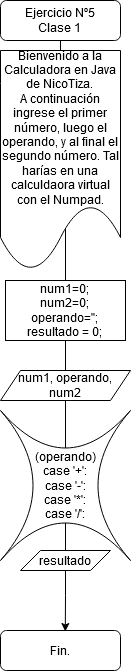

The diagram above was exported from draw.io. Its source (the exported page's mxGraphModel, read from the mxfile embedded in the PNG):
<mxGraphModel dx="989" dy="1689" grid="1" gridSize="10" guides="1" tooltips="1" connect="1" arrows="1" fold="1" page="1" pageScale="1" pageWidth="827" pageHeight="1169" math="0" shadow="0">
  <root>
    <mxCell id="WIyWlLk6GJQsqaUBKTNV-0" />
    <mxCell id="WIyWlLk6GJQsqaUBKTNV-1" parent="WIyWlLk6GJQsqaUBKTNV-0" />
    <mxCell id="WIyWlLk6GJQsqaUBKTNV-3" value="Ejercicio Nº5&lt;br&gt;&lt;div&gt;Clase 1&lt;/div&gt;" style="rounded=1;whiteSpace=wrap;html=1;fontSize=12;glass=0;strokeWidth=1;shadow=0;" parent="WIyWlLk6GJQsqaUBKTNV-1" vertex="1">
      <mxGeometry x="160" y="-200" width="120" height="40" as="geometry" />
    </mxCell>
    <mxCell id="WIyWlLk6GJQsqaUBKTNV-11" value="&lt;div&gt;Fin.&lt;/div&gt;" style="rounded=1;whiteSpace=wrap;html=1;fontSize=12;glass=0;strokeWidth=1;shadow=0;" parent="WIyWlLk6GJQsqaUBKTNV-1" vertex="1">
      <mxGeometry x="160" y="430" width="120" height="40" as="geometry" />
    </mxCell>
    <mxCell id="jiAbWM5w0BFewac3jwdo-1" value="" style="rounded=0;html=1;jettySize=auto;orthogonalLoop=1;fontSize=11;endArrow=none;endFill=0;endSize=8;strokeWidth=1;shadow=0;labelBackgroundColor=none;edgeStyle=orthogonalEdgeStyle;" edge="1" parent="WIyWlLk6GJQsqaUBKTNV-1" source="WIyWlLk6GJQsqaUBKTNV-3" target="jiAbWM5w0BFewac3jwdo-0">
      <mxGeometry relative="1" as="geometry">
        <mxPoint x="220" y="60" as="sourcePoint" />
        <mxPoint x="220" y="170" as="targetPoint" />
      </mxGeometry>
    </mxCell>
    <mxCell id="jiAbWM5w0BFewac3jwdo-0" value="num1, operando, num2" style="shape=parallelogram;perimeter=parallelogramPerimeter;whiteSpace=wrap;html=1;fixedSize=1;" vertex="1" parent="WIyWlLk6GJQsqaUBKTNV-1">
      <mxGeometry x="160" y="170" width="130" height="30" as="geometry" />
    </mxCell>
    <mxCell id="jiAbWM5w0BFewac3jwdo-2" value="Bienvenido a la Calculadora en Java de NicoTiza.&lt;br&gt;A continuación ingrese el primer número, luego el operando, y al final el segundo número. Tal harías en una calculdaora virtual con el Numpad." style="shape=document;whiteSpace=wrap;html=1;boundedLbl=1;" vertex="1" parent="WIyWlLk6GJQsqaUBKTNV-1">
      <mxGeometry x="160" y="-150" width="120" height="220" as="geometry" />
    </mxCell>
    <mxCell id="jiAbWM5w0BFewac3jwdo-3" value="num1=0;&lt;br&gt;&lt;div&gt;num2=0;&lt;/div&gt;&lt;div&gt;operando='';&lt;/div&gt;&lt;div&gt;resultado = 0;&lt;br&gt;&lt;/div&gt;" style="rounded=0;whiteSpace=wrap;html=1;" vertex="1" parent="WIyWlLk6GJQsqaUBKTNV-1">
      <mxGeometry x="165" y="80" width="120" height="60" as="geometry" />
    </mxCell>
    <mxCell id="jiAbWM5w0BFewac3jwdo-8" style="edgeStyle=orthogonalEdgeStyle;rounded=0;orthogonalLoop=1;jettySize=auto;html=1;exitX=0.5;exitY=0.75;exitDx=0;exitDy=0;exitPerimeter=0;entryX=0.54;entryY=0.025;entryDx=0;entryDy=0;entryPerimeter=0;" edge="1" parent="WIyWlLk6GJQsqaUBKTNV-1" source="jiAbWM5w0BFewac3jwdo-5" target="WIyWlLk6GJQsqaUBKTNV-11">
      <mxGeometry relative="1" as="geometry" />
    </mxCell>
    <mxCell id="jiAbWM5w0BFewac3jwdo-5" value="&lt;div&gt;(operando)&lt;/div&gt;&lt;div&gt;case '+':&lt;/div&gt;&lt;div&gt;case '-':&lt;/div&gt;&lt;div&gt;case '*':&lt;/div&gt;&lt;div&gt;case '/':&lt;/div&gt;" style="shape=switch;whiteSpace=wrap;html=1;" vertex="1" parent="WIyWlLk6GJQsqaUBKTNV-1">
      <mxGeometry x="160" y="210" width="130" height="150" as="geometry" />
    </mxCell>
    <mxCell id="jiAbWM5w0BFewac3jwdo-6" value="" style="endArrow=none;html=1;rounded=0;entryX=0.5;entryY=1;entryDx=0;entryDy=0;exitX=0.5;exitY=0.25;exitDx=0;exitDy=0;exitPerimeter=0;" edge="1" parent="WIyWlLk6GJQsqaUBKTNV-1" source="jiAbWM5w0BFewac3jwdo-5" target="jiAbWM5w0BFewac3jwdo-0">
      <mxGeometry width="50" height="50" relative="1" as="geometry">
        <mxPoint x="280" y="260" as="sourcePoint" />
        <mxPoint x="330" y="210" as="targetPoint" />
      </mxGeometry>
    </mxCell>
    <mxCell id="jiAbWM5w0BFewac3jwdo-9" value="resultado" style="shape=parallelogram;perimeter=parallelogramPerimeter;whiteSpace=wrap;html=1;fixedSize=1;" vertex="1" parent="WIyWlLk6GJQsqaUBKTNV-1">
      <mxGeometry x="180" y="350" width="90" height="20" as="geometry" />
    </mxCell>
  </root>
</mxGraphModel>